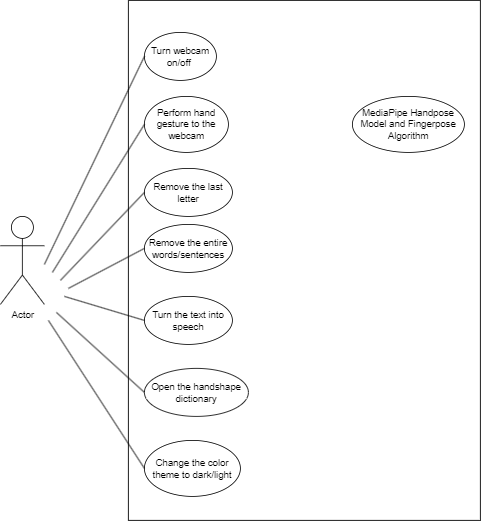

The diagram above was exported from draw.io. Its source (the exported page's mxGraphModel, read from the mxfile embedded in the PNG):
<mxGraphModel dx="1050" dy="558" grid="1" gridSize="10" guides="1" tooltips="1" connect="1" arrows="1" fold="1" page="1" pageScale="1" pageWidth="700000" pageHeight="700000" math="0" shadow="0">
  <root>
    <mxCell id="0" />
    <mxCell id="1" parent="0" />
    <mxCell id="kSlKBOfPsX0iL9yaLfOW-1" value="" style="rounded=0;whiteSpace=wrap;html=1;" vertex="1" parent="1">
      <mxGeometry x="450" y="320" width="440" height="650" as="geometry" />
    </mxCell>
    <mxCell id="kSlKBOfPsX0iL9yaLfOW-2" value="Actor" style="shape=umlActor;verticalLabelPosition=bottom;verticalAlign=top;html=1;" vertex="1" parent="1">
      <mxGeometry x="290" y="590" width="55" height="110" as="geometry" />
    </mxCell>
    <mxCell id="kSlKBOfPsX0iL9yaLfOW-3" value="Turn webcam on/off&amp;nbsp;" style="ellipse;whiteSpace=wrap;html=1;" vertex="1" parent="1">
      <mxGeometry x="470" y="360" width="90" height="60" as="geometry" />
    </mxCell>
    <mxCell id="kSlKBOfPsX0iL9yaLfOW-7" value="MediaPipe Handpose Model and Fingerpose Algorithm" style="ellipse;whiteSpace=wrap;html=1;" vertex="1" parent="1">
      <mxGeometry x="730" y="440" width="140" height="70" as="geometry" />
    </mxCell>
    <mxCell id="kSlKBOfPsX0iL9yaLfOW-9" value="Perform hand gesture to the webcam" style="ellipse;whiteSpace=wrap;html=1;" vertex="1" parent="1">
      <mxGeometry x="470" y="440" width="105" height="70" as="geometry" />
    </mxCell>
    <mxCell id="kSlKBOfPsX0iL9yaLfOW-16" value="Remove the last letter" style="ellipse;whiteSpace=wrap;html=1;" vertex="1" parent="1">
      <mxGeometry x="470" y="530" width="110" height="60" as="geometry" />
    </mxCell>
    <mxCell id="kSlKBOfPsX0iL9yaLfOW-17" value="Remove the entire words/sentences" style="ellipse;whiteSpace=wrap;html=1;" vertex="1" parent="1">
      <mxGeometry x="470" y="600" width="110" height="60" as="geometry" />
    </mxCell>
    <mxCell id="kSlKBOfPsX0iL9yaLfOW-18" value="Turn the text into speech" style="ellipse;whiteSpace=wrap;html=1;" vertex="1" parent="1">
      <mxGeometry x="470" y="690" width="110" height="60" as="geometry" />
    </mxCell>
    <mxCell id="kSlKBOfPsX0iL9yaLfOW-20" value="Open the handshape dictionary" style="ellipse;whiteSpace=wrap;html=1;" vertex="1" parent="1">
      <mxGeometry x="470" y="780" width="130" height="60" as="geometry" />
    </mxCell>
    <mxCell id="kSlKBOfPsX0iL9yaLfOW-21" value="Change the color theme to dark/light" style="ellipse;whiteSpace=wrap;html=1;" vertex="1" parent="1">
      <mxGeometry x="470" y="870" width="120" height="70" as="geometry" />
    </mxCell>
    <mxCell id="kSlKBOfPsX0iL9yaLfOW-26" value="" style="endArrow=none;html=1;rounded=0;entryX=0;entryY=0.5;entryDx=0;entryDy=0;" edge="1" parent="1" target="kSlKBOfPsX0iL9yaLfOW-3">
      <mxGeometry width="50" height="50" relative="1" as="geometry">
        <mxPoint x="345" y="650" as="sourcePoint" />
        <mxPoint x="395" y="600" as="targetPoint" />
      </mxGeometry>
    </mxCell>
    <mxCell id="kSlKBOfPsX0iL9yaLfOW-27" value="" style="endArrow=none;html=1;rounded=0;entryX=0;entryY=0.5;entryDx=0;entryDy=0;" edge="1" parent="1" target="kSlKBOfPsX0iL9yaLfOW-9">
      <mxGeometry width="50" height="50" relative="1" as="geometry">
        <mxPoint x="355" y="660" as="sourcePoint" />
        <mxPoint x="480" y="400" as="targetPoint" />
      </mxGeometry>
    </mxCell>
    <mxCell id="kSlKBOfPsX0iL9yaLfOW-28" value="" style="endArrow=none;html=1;rounded=0;entryX=0;entryY=0.5;entryDx=0;entryDy=0;" edge="1" parent="1" target="kSlKBOfPsX0iL9yaLfOW-16">
      <mxGeometry width="50" height="50" relative="1" as="geometry">
        <mxPoint x="365" y="670" as="sourcePoint" />
        <mxPoint x="480" y="485" as="targetPoint" />
      </mxGeometry>
    </mxCell>
    <mxCell id="kSlKBOfPsX0iL9yaLfOW-29" value="" style="endArrow=none;html=1;rounded=0;entryX=0;entryY=0.5;entryDx=0;entryDy=0;" edge="1" parent="1" target="kSlKBOfPsX0iL9yaLfOW-17">
      <mxGeometry width="50" height="50" relative="1" as="geometry">
        <mxPoint x="375" y="680" as="sourcePoint" />
        <mxPoint x="480" y="570" as="targetPoint" />
      </mxGeometry>
    </mxCell>
    <mxCell id="kSlKBOfPsX0iL9yaLfOW-30" value="" style="endArrow=none;html=1;rounded=0;entryX=0;entryY=0.5;entryDx=0;entryDy=0;" edge="1" parent="1" target="kSlKBOfPsX0iL9yaLfOW-18">
      <mxGeometry width="50" height="50" relative="1" as="geometry">
        <mxPoint x="370" y="690" as="sourcePoint" />
        <mxPoint x="480" y="640" as="targetPoint" />
      </mxGeometry>
    </mxCell>
    <mxCell id="kSlKBOfPsX0iL9yaLfOW-31" value="" style="endArrow=none;html=1;rounded=0;entryX=0;entryY=0.5;entryDx=0;entryDy=0;" edge="1" parent="1" target="kSlKBOfPsX0iL9yaLfOW-20">
      <mxGeometry width="50" height="50" relative="1" as="geometry">
        <mxPoint x="360" y="710" as="sourcePoint" />
        <mxPoint x="480" y="730" as="targetPoint" />
      </mxGeometry>
    </mxCell>
    <mxCell id="kSlKBOfPsX0iL9yaLfOW-32" value="" style="endArrow=none;html=1;rounded=0;entryX=0;entryY=0.5;entryDx=0;entryDy=0;" edge="1" parent="1" target="kSlKBOfPsX0iL9yaLfOW-21">
      <mxGeometry width="50" height="50" relative="1" as="geometry">
        <mxPoint x="350" y="720" as="sourcePoint" />
        <mxPoint x="480" y="820" as="targetPoint" />
      </mxGeometry>
    </mxCell>
  </root>
</mxGraphModel>